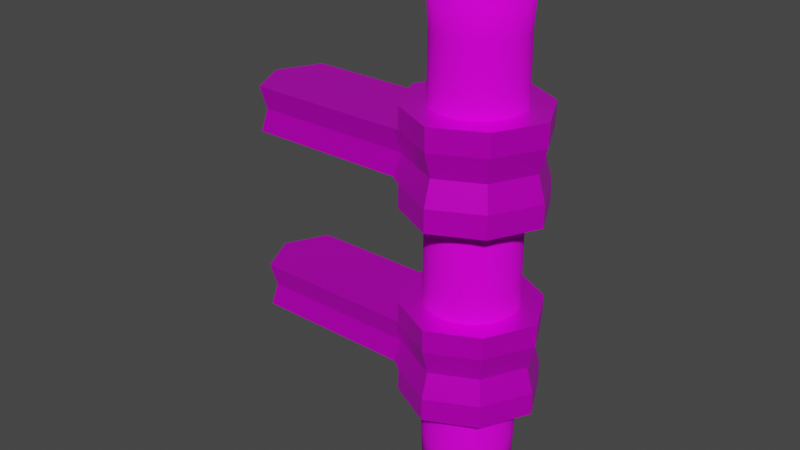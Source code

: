 # Source: torch.blend  (saved by Blender 3.4.6; exported with 4.5.12 LTS)
import bpy
from mathutils import Matrix  # noqa: F401  (used for matrix-valued properties, if any)

bpy.ops.wm.read_factory_settings(use_empty=True)
scene = bpy.context.scene
scene.name = 'Scene'

# ---- collections
col_collection = bpy.data.collections.new('Collection'); scene.collection.children.link(col_collection)

# ---- images (referenced by path relative to the original .blend; pixels are not part of the script)
import os
ASSET_DIR = os.environ.get("B2B_ASSET_DIR", "")  # directory of the original .blend (textures are referenced by path, not embedded)
HERE = os.path.dirname(os.path.abspath(__file__))  # packed textures are extracted next to this script under _unpacked/

def load_image(name, relpath, width, height, colorspace="sRGB"):
    """Load a texture the original file referenced (path relative to the .blend, or extracted next to this script)."""
    p = next((c for c in (os.path.join(HERE, relpath), os.path.join(ASSET_DIR, relpath)) if relpath and os.path.exists(c)), "")
    if p:
        img = bpy.data.images.load(p, check_existing=True)
        img.name = name
    else:  # same state as the original file: an image datablock whose file is absent (Cycles renders it pink)
        img = bpy.data.images.new(name, width, height)
        img.source = "FILE"
        img.filepath = "//" + (relpath or name)
    img.colorspace_settings.name = colorspace
    return img
img_staff_albedo_png_001 = load_image('Staff_albedo.png.001', 'Staff_albedo.png', 1024, 1024, 'sRGB')
img_topraccet_uv_png_001 = load_image('TopRaccet_uv.png.001', 'TopRaccet_uv.png', 1024, 1024, 'sRGB')

# ---- materials (node trees are filled in below, after node groups)
mat_staff = bpy.data.materials.new('Staff')
mat_staff.use_transparent_shadow = False
mat_raccet = bpy.data.materials.new('raccet')
mat_raccet.alpha_threshold = 0.0
mat_raccet.use_transparent_shadow = False
mat_raccet.line_color = (0.0, 0.0, 0.0, 1.0)

# ---- material node trees
mat_staff.use_nodes = True; mat_staff.node_tree.nodes.clear()
_N = mat_staff.node_tree.nodes; _L = mat_staff.node_tree.links
n0 = _N.new('ShaderNodeBsdfPrincipled'); n0.name = 'Principled BSDF'; n0.location = (10, 300)
n0.distribution = 'GGX'
n0.subsurface_method = 'RANDOM_WALK_SKIN'
n0.inputs[2].default_value = 1.0
n0.inputs[3].default_value = 1.45
n0.inputs[13].default_value = 0.1136
n0.inputs[27].default_value = (0.0, 0.0, 0.0, 1.0)
n0.inputs[28].default_value = 1.0
n1 = _N.new('ShaderNodeOutputMaterial'); n1.name = 'Material Output'; n1.location = (300, 300)
n2 = _N.new('ShaderNodeTexImage'); n2.name = 'Image Texture'; n2.location = (-282, 195)
n2.image = img_staff_albedo_png_001
_L.new(n0.outputs[0], n1.inputs[0])
_L.new(n2.outputs[0], n0.inputs[0])
n1.is_active_output = True
mat_raccet.use_nodes = True; mat_raccet.node_tree.nodes.clear()
_N = mat_raccet.node_tree.nodes; _L = mat_raccet.node_tree.links
n0 = _N.new('ShaderNodeOutputMaterial'); n0.name = 'Material Output'; n0.location = (300, 300)
n1 = _N.new('ShaderNodeBsdfPrincipled'); n1.name = 'Principled BSDF'; n1.location = (10, 300)
n1.distribution = 'GGX'
n1.subsurface_method = 'RANDOM_WALK_SKIN'
n1.inputs[1].default_value = 0.6045
n1.inputs[2].default_value = 0.4
n1.inputs[3].default_value = 1.45
n1.inputs[13].default_value = 0.3318
n1.inputs[27].default_value = (0.0, 0.0, 0.0, 1.0)
n1.inputs[28].default_value = 1.0
n2 = _N.new('ShaderNodeTexImage'); n2.name = 'Image Texture'; n2.location = (-334, 167)
n2.image = img_topraccet_uv_png_001
_L.new(n1.outputs[0], n0.inputs[0])
_L.new(n2.outputs[0], n1.inputs[0])
n0.is_active_output = True

# ---- world
world_world = bpy.data.worlds.new('World'); scene.world = world_world
world_world.use_nodes = True; world_world.node_tree.nodes.clear()
_N = world_world.node_tree.nodes; _L = world_world.node_tree.links
n0 = _N.new('ShaderNodeOutputWorld'); n0.name = 'World Output'; n0.location = (300, 300)
n1 = _N.new('ShaderNodeBackground'); n1.name = 'Background'; n1.location = (10, 300)
n1.inputs[0].default_value = (0.05088, 0.05088, 0.05088, 1.0)
_L.new(n1.outputs[0], n0.inputs[0])
n0.is_active_output = True
world_world.color = (0.05088, 0.05088, 0.05088)
world_world.use_sun_shadow = False
world_world.sun_shadow_jitter_overblur = 0.0

# ---- meshes
me_cylinder = bpy.data.meshes.new('Cylinder')
me_cylinder.from_pydata([(-0.5, 0.108, -0.4597), (-0.5, 0.1225, 0.9597), (-0.4789, 0.1059, -0.4597), (-0.4761, 0.1202, 0.9597), (-0.4587, 0.09978, -0.4597), (-0.4531, 0.1132, 0.9597), (-0.44, 0.0898, -0.4597), (-0.4319, 0.1019, 0.9597), (-0.4236, 0.07637, -0.4597), (-0.4134, 0.08663, 0.9597), (-0.4102, 0.06, -0.4597), (-0.3981, 0.06806, 0.9597), (-0.4002, 0.04133, -0.4597), (-0.3868, 0.04688, 0.9597), (-0.3941, 0.02107, -0.4597), (-0.3798, 0.0239, 0.9597), (-0.392, -4.721e-09, -0.4597), (-0.3775, -5.418e-09, 0.9597), (-0.3941, -0.02107, -0.4597), (-0.3798, -0.0239, 0.9597), (-0.4002, -0.04133, -0.4597), (-0.3868, -0.04688, 0.9597), (-0.4102, -0.06, -0.4597), (-0.3981, -0.06806, 0.9597), (-0.4236, -0.07637, -0.4597), (-0.4134, -0.08663, 0.9597), (-0.44, -0.0898, -0.4597), (-0.4319, -0.1019, 0.9597), (-0.4587, -0.09978, -0.4597), (-0.4531, -0.1132, 0.9597), (-0.4789, -0.1059, -0.4597), (-0.4761, -0.1202, 0.9597), (-0.5, -0.108, -0.4597), (-0.5, -0.1225, 0.9597), (-0.5211, -0.1059, -0.4597), (-0.5239, -0.1202, 0.9597), (-0.5413, -0.09978, -0.4597), (-0.5469, -0.1132, 0.9597), (-0.56, -0.0898, -0.4597), (-0.5681, -0.1019, 0.9597), (-0.5764, -0.07637, -0.4597), (-0.5866, -0.08663, 0.9597), (-0.5898, -0.06, -0.4597), (-0.6019, -0.06806, 0.9597), (-0.5998, -0.04133, -0.4597), (-0.6132, -0.04688, 0.9597), (-0.6059, -0.02107, -0.4597), (-0.6202, -0.0239, 0.9597), (-0.608, 1.288e-09, -0.4597), (-0.6225, 1.398e-09, 0.9597), (-0.6059, 0.02107, -0.4597), (-0.6202, 0.0239, 0.9597), (-0.5998, 0.04133, -0.4597), (-0.6132, 0.04688, 0.9597), (-0.5898, 0.06, -0.4597), (-0.6019, 0.06806, 0.9597), (-0.5764, 0.07637, -0.4597), (-0.5866, 0.08663, 0.9597), (-0.56, 0.0898, -0.4597), (-0.5681, 0.1019, 0.9597), (-0.5413, 0.09978, -0.4597), (-0.5469, 0.1132, 0.9597), (-0.5211, 0.1059, -0.4597), (-0.5239, 0.1202, 0.9597), (-0.5, 0.1176, 0.25), (-0.4771, 0.1154, 0.25), (-0.455, 0.1087, 0.25), (-0.4346, 0.09781, 0.25), (-0.4168, 0.08318, 0.25), (-0.4022, 0.06535, 0.25), (-0.3913, 0.04501, 0.25), (-0.3846, 0.02295, 0.25), (-0.3824, -5.087e-09, 0.25), (-0.3846, -0.02295, 0.25), (-0.3913, -0.04501, 0.25), (-0.4022, -0.06535, 0.25), (-0.4168, -0.08318, 0.25), (-0.4346, -0.09781, 0.25), (-0.455, -0.1087, 0.25), (-0.4771, -0.1154, 0.25), (-0.5, -0.1176, 0.25), (-0.5229, -0.1154, 0.25), (-0.545, -0.1087, 0.25), (-0.5654, -0.09781, 0.25), (-0.5832, -0.08318, 0.25), (-0.5978, -0.06535, 0.25), (-0.6087, -0.04501, 0.25), (-0.6154, -0.02295, 0.25), (-0.6176, 1.457e-09, 0.25), (-0.6154, 0.02295, 0.25), (-0.6087, 0.04501, 0.25), (-0.5978, 0.06535, 0.25), (-0.5832, 0.08318, 0.25), (-0.5654, 0.09781, 0.25), (-0.545, 0.1087, 0.25), (-0.5229, 0.1154, 0.25), (-0.477, 0.1158, -0.2496), (-0.4548, 0.109, -0.2496), (-0.4344, 0.09813, -0.2496), (-0.4165, 0.08346, -0.2496), (-0.4019, 0.06557, -0.2496), (-0.391, 0.04517, -0.2496), (-0.3842, 0.02303, -0.2496), (-0.382, -5.097e-09, -0.2496), (-0.3842, -0.02303, -0.2496), (-0.391, -0.04517, -0.2496), (-0.4019, -0.06557, -0.2496), (-0.4165, -0.08346, -0.2496), (-0.4344, -0.09813, -0.2496), (-0.4548, -0.109, -0.2496), (-0.477, -0.1158, -0.2496), (-0.5, -0.118, -0.2496), (-0.523, -0.1158, -0.2496), (-0.5452, -0.109, -0.2496), (-0.5656, -0.09813, -0.2496), (-0.5835, -0.08346, -0.2496), (-0.5981, -0.06557, -0.2496), (-0.609, -0.04517, -0.2496), (-0.6158, -0.02303, -0.2496), (-0.618, 1.469e-09, -0.2496), (-0.6158, 0.02303, -0.2496), (-0.609, 0.04517, -0.2496), (-0.5981, 0.06557, -0.2496), (-0.5835, 0.08346, -0.2496), (-0.5656, 0.09813, -0.2496), (-0.5452, 0.109, -0.2496), (-0.523, 0.1158, -0.2496), (-0.5, 0.118, -0.2496), (-0.5, 0.1127, 0.7936), (-0.478, 0.1105, 0.7936), (-0.4569, 0.1041, 0.7936), (-0.4374, 0.0937, 0.7936), (-0.4203, 0.07968, 0.7936), (-0.4063, 0.06261, 0.7936), (-0.3959, 0.04312, 0.7936), (-0.3895, 0.02198, 0.7936), (-0.3873, -5.125e-09, 0.7936), (-0.3895, -0.02198, 0.7936), (-0.3959, -0.04312, 0.7936), (-0.4063, -0.06261, 0.7936), (-0.4203, -0.07968, 0.7936), (-0.4374, -0.0937, 0.7936), (-0.4569, -0.1041, 0.7936), (-0.478, -0.1105, 0.7936), (-0.5, -0.1127, 0.7936), (-0.522, -0.1105, 0.7936), (-0.5431, -0.1041, 0.7936), (-0.5626, -0.0937, 0.7936), (-0.5797, -0.07968, 0.7936), (-0.5937, -0.06261, 0.7936), (-0.6041, -0.04312, 0.7936), (-0.6105, -0.02198, 0.7936), (-0.6127, 1.145e-09, 0.7936), (-0.6105, 0.02198, 0.7936), (-0.6041, 0.04312, 0.7936), (-0.5937, 0.06261, 0.7936), (-0.5797, 0.07968, 0.7936), (-0.5626, 0.0937, 0.7936), (-0.5431, 0.1041, 0.7936), (-0.522, 0.1105, 0.7936)], [], [(128, 1, 3, 129), (129, 3, 5, 130), (130, 5, 7, 131), (131, 7, 9, 132), (132, 9, 11, 133), (133, 11, 13, 134), (134, 13, 15, 135), (135, 15, 17, 136), (136, 17, 19, 137), (137, 19, 21, 138), (138, 21, 23, 139), (139, 23, 25, 140), (140, 25, 27, 141), (141, 27, 29, 142), (142, 29, 31, 143), (143, 31, 33, 144), (144, 33, 35, 145), (145, 35, 37, 146), (146, 37, 39, 147), (147, 39, 41, 148), (148, 41, 43, 149), (149, 43, 45, 150), (150, 45, 47, 151), (151, 47, 49, 152), (152, 49, 51, 153), (153, 51, 53, 154), (154, 53, 55, 155), (155, 55, 57, 156), (156, 57, 59, 157), (157, 59, 61, 158), (3, 1, 63, 61, 59, 57, 55, 53, 51, 49, 47, 45, 43, 41, 39, 37, 35, 33, 31, 29, 27, 25, 23, 21, 19, 17, 15, 13, 11, 9, 7, 5), (158, 61, 63, 159), (159, 63, 1, 128), (0, 2, 4, 6, 8, 10, 12, 14, 16, 18, 20, 22, 24, 26, 28, 30, 32, 34, 36, 38, 40, 42, 44, 46, 48, 50, 52, 54, 56, 58, 60, 62), (126, 95, 64, 127), (125, 94, 95, 126), (124, 93, 94, 125), (123, 92, 93, 124), (122, 91, 92, 123), (121, 90, 91, 122), (120, 89, 90, 121), (119, 88, 89, 120), (118, 87, 88, 119), (117, 86, 87, 118), (116, 85, 86, 117), (115, 84, 85, 116), (114, 83, 84, 115), (113, 82, 83, 114), (112, 81, 82, 113), (111, 80, 81, 112), (110, 79, 80, 111), (109, 78, 79, 110), (108, 77, 78, 109), (107, 76, 77, 108), (106, 75, 76, 107), (105, 74, 75, 106), (104, 73, 74, 105), (103, 72, 73, 104), (102, 71, 72, 103), (101, 70, 71, 102), (100, 69, 70, 101), (99, 68, 69, 100), (98, 67, 68, 99), (97, 66, 67, 98), (96, 65, 66, 97), (127, 64, 65, 96), (0, 127, 96, 2), (2, 96, 97, 4), (4, 97, 98, 6), (6, 98, 99, 8), (8, 99, 100, 10), (10, 100, 101, 12), (12, 101, 102, 14), (14, 102, 103, 16), (16, 103, 104, 18), (18, 104, 105, 20), (20, 105, 106, 22), (22, 106, 107, 24), (24, 107, 108, 26), (26, 108, 109, 28), (28, 109, 110, 30), (30, 110, 111, 32), (32, 111, 112, 34), (34, 112, 113, 36), (36, 113, 114, 38), (38, 114, 115, 40), (40, 115, 116, 42), (42, 116, 117, 44), (44, 117, 118, 46), (46, 118, 119, 48), (48, 119, 120, 50), (50, 120, 121, 52), (52, 121, 122, 54), (54, 122, 123, 56), (56, 123, 124, 58), (58, 124, 125, 60), (60, 125, 126, 62), (62, 126, 127, 0), (95, 159, 128, 64), (94, 158, 159, 95), (93, 157, 158, 94), (92, 156, 157, 93), (91, 155, 156, 92), (90, 154, 155, 91), (89, 153, 154, 90), (88, 152, 153, 89), (87, 151, 152, 88), (86, 150, 151, 87), (85, 149, 150, 86), (84, 148, 149, 85), (83, 147, 148, 84), (82, 146, 147, 83), (81, 145, 146, 82), (80, 144, 145, 81), (79, 143, 144, 80), (78, 142, 143, 79), (77, 141, 142, 78), (76, 140, 141, 77), (75, 139, 140, 76), (74, 138, 139, 75), (73, 137, 138, 74), (72, 136, 137, 73), (71, 135, 136, 72), (70, 134, 135, 71), (69, 133, 134, 70), (68, 132, 133, 69), (67, 131, 132, 68), (66, 130, 131, 67), (65, 129, 130, 66), (64, 128, 129, 65)])
me_cylinder.polygons.foreach_set('use_smooth', [True] * 130)
_uv = me_cylinder.uv_layers.new(name='UVMap')
_uv.uv.foreach_set('vector', [1.0, 0.9415, 1.0, 1.0, 0.9688, 1.0, 0.9688, 0.9415, 0.9688, 0.9415, 0.9688, 1.0, 0.9375, 1.0, 0.9375, 0.9415, 0.9375, 0.9415, 0.9375, 1.0, 0.9062, 1.0, 0.9063, 0.9415, 0.9063, 0.9415, 0.9062, 1.0, 0.875, 1.0, 0.875, 0.9415, 0.875, 0.9415, 0.875, 1.0, 0.8438, 1.0, 0.8438, 0.9415, 0.8438, 0.9415, 0.8438, 1.0, 0.8125, 1.0, 0.8125, 0.9415, 0.8125, 0.9415, 0.8125, 1.0, 0.7812, 1.0, 0.7812, 0.9415, 0.7812, 0.9415, 0.7812, 1.0, 0.75, 1.0, 0.75, 0.9415, 0.75, 0.9415, 0.75, 1.0, 0.7188, 1.0, 0.7188, 0.9415, 0.7188, 0.9415, 0.7188, 1.0, 0.6875, 1.0, 0.6875, 0.9415, 0.6875, 0.9415, 0.6875, 1.0, 0.6562, 1.0, 0.6562, 0.9415, 0.6562, 0.9415, 0.6562, 1.0, 0.625, 1.0, 0.625, 0.9415, 0.625, 0.9415, 0.625, 1.0, 0.5938, 1.0, 0.5938, 0.9415, 0.5938, 0.9415, 0.5938, 1.0, 0.5625, 1.0, 0.5625, 0.9415, 0.5625, 0.9415, 0.5625, 1.0, 0.5312, 1.0, 0.5312, 0.9415, 0.5312, 0.9415, 0.5312, 1.0, 0.5, 1.0, 0.5, 0.9415, 0.5, 0.9415, 0.5, 1.0, 0.4688, 1.0, 0.4687, 0.9415, 0.4687, 0.9415, 0.4688, 1.0, 0.4375, 1.0, 0.4375, 0.9415, 0.4375, 0.9415, 0.4375, 1.0, 0.4062, 1.0, 0.4062, 0.9415, 0.4062, 0.9415, 0.4062, 1.0, 0.375, 1.0, 0.375, 0.9415, 0.375, 0.9415, 0.375, 1.0, 0.3438, 1.0, 0.3438, 0.9415, 0.3438, 0.9415, 0.3438, 1.0, 0.3125, 1.0, 0.3125, 0.9415, 0.3125, 0.9415, 0.3125, 1.0, 0.2812, 1.0, 0.2812, 0.9415, 0.2812, 0.9415, 0.2812, 1.0, 0.25, 1.0, 0.25, 0.9415, 0.25, 0.9415, 0.25, 1.0, 0.2188, 1.0, 0.2188, 0.9415, 0.2188, 0.9415, 0.2188, 1.0, 0.1875, 1.0, 0.1875, 0.9415, 0.1875, 0.9415, 0.1875, 1.0, 0.1562, 1.0, 0.1562, 0.9415, 0.1562, 0.9415, 0.1562, 1.0, 0.125, 1.0, 0.125, 0.9415, 0.125, 0.9415, 0.125, 1.0, 0.09375, 1.0, 0.09375, 0.9415, 0.09375, 0.9415, 0.09375, 1.0, 0.0625, 1.0, 0.0625, 0.9415, 0.2968, 0.4854, 0.25, 0.49, 0.2032, 0.4854, 0.1582, 0.4717, 0.1167, 0.4496, 0.08029, 0.4197, 0.05045, 0.3833, 0.02827, 0.3418, 0.01461, 0.2968, 0.01, 0.25, 0.01461, 0.2032, 0.02827, 0.1582, 0.05045, 0.1167, 0.08029, 0.08029, 0.1167, 0.05045, 0.1582, 0.02827, 0.2032, 0.01461, 0.25, 0.01, 0.2968, 0.01461, 0.3418, 0.02827, 0.3833, 0.05045, 0.4197, 0.08029, 0.4496, 0.1167, 0.4717, 0.1582, 0.4854, 0.2032, 0.49, 0.25, 0.4854, 0.2968, 0.4717, 0.3418, 0.4496, 0.3833, 0.4197, 0.4197, 0.3833, 0.4496, 0.3418, 0.4717, 0.0625, 0.9415, 0.0625, 1.0, 0.03125, 1.0, 0.03125, 0.9415, 0.03125, 0.9415, 0.03125, 1.0, 0.0, 1.0, 0.0, 0.9415, 0.75, 0.49, 0.7968, 0.4854, 0.8418, 0.4717, 0.8833, 0.4496, 0.9197, 0.4197, 0.9496, 0.3833, 0.9717, 0.3418, 0.9854, 0.2968, 0.99, 0.25, 0.9854, 0.2032, 0.9717, 0.1582, 0.9496, 0.1167, 0.9197, 0.08029, 0.8833, 0.05045, 0.8418, 0.02827, 0.7968, 0.01461, 0.75, 0.01, 0.7032, 0.01461, 0.6582, 0.02827, 0.6167, 0.05045, 0.5803, 0.08029, 0.5504, 0.1167, 0.5283, 0.1582, 0.5146, 0.2032, 0.51, 0.25, 0.5146, 0.2968, 0.5283, 0.3418, 0.5504, 0.3833, 0.5803, 0.4197, 0.6167, 0.4496, 0.6582, 0.4717, 0.7032, 0.4854, 0.03125, 0.574, 0.03125, 0.75, 0.0, 0.75, 0.0, 0.574, 0.0625, 0.574, 0.0625, 0.75, 0.03125, 0.75, 0.03125, 0.574, 0.09375, 0.574, 0.09375, 0.75, 0.0625, 0.75, 0.0625, 0.574, 0.125, 0.574, 0.125, 0.75, 0.09375, 0.75, 0.09375, 0.574, 0.1562, 0.574, 0.1562, 0.75, 0.125, 0.75, 0.125, 0.574, 0.1875, 0.574, 0.1875, 0.75, 0.1562, 0.75, 0.1562, 0.574, 0.2188, 0.574, 0.2188, 0.75, 0.1875, 0.75, 0.1875, 0.574, 0.25, 0.574, 0.25, 0.75, 0.2188, 0.75, 0.2188, 0.574, 0.2812, 0.574, 0.2812, 0.75, 0.25, 0.75, 0.25, 0.574, 0.3125, 0.574, 0.3125, 0.75, 0.2812, 0.75, 0.2812, 0.574, 0.3438, 0.574, 0.3438, 0.75, 0.3125, 0.75, 0.3125, 0.574, 0.375, 0.574, 0.375, 0.75, 0.3438, 0.75, 0.3438, 0.574, 0.4062, 0.574, 0.4062, 0.75, 0.375, 0.75, 0.375, 0.574, 0.4375, 0.574, 0.4375, 0.75, 0.4062, 0.75, 0.4062, 0.574, 0.4688, 0.574, 0.4688, 0.75, 0.4375, 0.75, 0.4375, 0.574, 0.5, 0.574, 0.5, 0.75, 0.4688, 0.75, 0.4688, 0.574, 0.5312, 0.574, 0.5312, 0.75, 0.5, 0.75, 0.5, 0.574, 0.5625, 0.574, 0.5625, 0.75, 0.5312, 0.75, 0.5312, 0.574, 0.5938, 0.574, 0.5938, 0.75, 0.5625, 0.75, 0.5625, 0.574, 0.625, 0.574, 0.625, 0.75, 0.5938, 0.75, 0.5938, 0.574, 0.6562, 0.574, 0.6562, 0.75, 0.625, 0.75, 0.625, 0.574, 0.6875, 0.574, 0.6875, 0.75, 0.6562, 0.75, 0.6562, 0.574, 0.7188, 0.574, 0.7188, 0.75, 0.6875, 0.75, 0.6875, 0.574, 0.75, 0.574, 0.75, 0.75, 0.7188, 0.75, 0.7188, 0.574, 0.7812, 0.574, 0.7812, 0.75, 0.75, 0.75, 0.75, 0.574, 0.8125, 0.574, 0.8125, 0.75, 0.7812, 0.75, 0.7812, 0.574, 0.8438, 0.574, 0.8438, 0.75, 0.8125, 0.75, 0.8125, 0.574, 0.875, 0.574, 0.875, 0.75, 0.8438, 0.75, 0.8438, 0.574, 0.9062, 0.574, 0.9062, 0.75, 0.875, 0.75, 0.875, 0.574, 0.9375, 0.574, 0.9375, 0.75, 0.9062, 0.75, 0.9062, 0.574, 0.9688, 0.574, 0.9688, 0.75, 0.9375, 0.75, 0.9375, 0.574, 1.0, 0.574, 1.0, 0.75, 0.9688, 0.75, 0.9688, 0.574, 1.0, 0.5, 1.0, 0.574, 0.9688, 0.574, 0.9688, 0.5, 0.9688, 0.5, 0.9688, 0.574, 0.9375, 0.574, 0.9375, 0.5, 0.9375, 0.5, 0.9375, 0.574, 0.9062, 0.574, 0.9062, 0.5, 0.9062, 0.5, 0.9062, 0.574, 0.875, 0.574, 0.875, 0.5, 0.875, 0.5, 0.875, 0.574, 0.8438, 0.574, 0.8438, 0.5, 0.8438, 0.5, 0.8438, 0.574, 0.8125, 0.574, 0.8125, 0.5, 0.8125, 0.5, 0.8125, 0.574, 0.7812, 0.574, 0.7812, 0.5, 0.7812, 0.5, 0.7812, 0.574, 0.75, 0.574, 0.75, 0.5, 0.75, 0.5, 0.75, 0.574, 0.7188, 0.574, 0.7188, 0.5, 0.7188, 0.5, 0.7188, 0.574, 0.6875, 0.574, 0.6875, 0.5, 0.6875, 0.5, 0.6875, 0.574, 0.6562, 0.574, 0.6562, 0.5, 0.6562, 0.5, 0.6562, 0.574, 0.625, 0.574, 0.625, 0.5, 0.625, 0.5, 0.625, 0.574, 0.5938, 0.574, 0.5938, 0.5, 0.5938, 0.5, 0.5938, 0.574, 0.5625, 0.574, 0.5625, 0.5, 0.5625, 0.5, 0.5625, 0.574, 0.5312, 0.574, 0.5312, 0.5, 0.5312, 0.5, 0.5312, 0.574, 0.5, 0.574, 0.5, 0.5, 0.5, 0.5, 0.5, 0.574, 0.4688, 0.574, 0.4688, 0.5, 0.4688, 0.5, 0.4688, 0.574, 0.4375, 0.574, 0.4375, 0.5, 0.4375, 0.5, 0.4375, 0.574, 0.4062, 0.574, 0.4062, 0.5, 0.4062, 0.5, 0.4062, 0.574, 0.375, 0.574, 0.375, 0.5, 0.375, 0.5, 0.375, 0.574, 0.3438, 0.574, 0.3438, 0.5, 0.3438, 0.5, 0.3438, 0.574, 0.3125, 0.574, 0.3125, 0.5, 0.3125, 0.5, 0.3125, 0.574, 0.2812, 0.574, 0.2812, 0.5, 0.2812, 0.5, 0.2812, 0.574, 0.25, 0.574, 0.25, 0.5, 0.25, 0.5, 0.25, 0.574, 0.2188, 0.574, 0.2188, 0.5, 0.2188, 0.5, 0.2188, 0.574, 0.1875, 0.574, 0.1875, 0.5, 0.1875, 0.5, 0.1875, 0.574, 0.1562, 0.574, 0.1562, 0.5, 0.1562, 0.5, 0.1562, 0.574, 0.125, 0.574, 0.125, 0.5, 0.125, 0.5, 0.125, 0.574, 0.09375, 0.574, 0.09375, 0.5, 0.09375, 0.5, 0.09375, 0.574, 0.0625, 0.574, 0.0625, 0.5, 0.0625, 0.5, 0.0625, 0.574, 0.03125, 0.574, 0.03125, 0.5, 0.03125, 0.5, 0.03125, 0.574, 0.0, 0.574, 0.0, 0.5, 0.03125, 0.75, 0.03125, 0.9415, 0.0, 0.9415, 0.0, 0.75, 0.0625, 0.75, 0.0625, 0.9415, 0.03125, 0.9415, 0.03125, 0.75, 0.09375, 0.75, 0.09375, 0.9415, 0.0625, 0.9415, 0.0625, 0.75, 0.125, 0.75, 0.125, 0.9415, 0.09375, 0.9415, 0.09375, 0.75, 0.1562, 0.75, 0.1562, 0.9415, 0.125, 0.9415, 0.125, 0.75, 0.1875, 0.75, 0.1875, 0.9415, 0.1562, 0.9415, 0.1562, 0.75, 0.2188, 0.75, 0.2188, 0.9415, 0.1875, 0.9415, 0.1875, 0.75, 0.25, 0.75, 0.25, 0.9415, 0.2188, 0.9415, 0.2188, 0.75, 0.2812, 0.75, 0.2812, 0.9415, 0.25, 0.9415, 0.25, 0.75, 0.3125, 0.75, 0.3125, 0.9415, 0.2812, 0.9415, 0.2812, 0.75, 0.3438, 0.75, 0.3438, 0.9415, 0.3125, 0.9415, 0.3125, 0.75, 0.375, 0.75, 0.375, 0.9415, 0.3438, 0.9415, 0.3438, 0.75, 0.4062, 0.75, 0.4062, 0.9415, 0.375, 0.9415, 0.375, 0.75, 0.4375, 0.75, 0.4375, 0.9415, 0.4062, 0.9415, 0.4062, 0.75, 0.4688, 0.75, 0.4687, 0.9415, 0.4375, 0.9415, 0.4375, 0.75, 0.5, 0.75, 0.5, 0.9415, 0.4687, 0.9415, 0.4688, 0.75, 0.5312, 0.75, 0.5312, 0.9415, 0.5, 0.9415, 0.5, 0.75, 0.5625, 0.75, 0.5625, 0.9415, 0.5312, 0.9415, 0.5312, 0.75, 0.5938, 0.75, 0.5938, 0.9415, 0.5625, 0.9415, 0.5625, 0.75, 0.625, 0.75, 0.625, 0.9415, 0.5938, 0.9415, 0.5938, 0.75, 0.6562, 0.75, 0.6562, 0.9415, 0.625, 0.9415, 0.625, 0.75, 0.6875, 0.75, 0.6875, 0.9415, 0.6562, 0.9415, 0.6562, 0.75, 0.7188, 0.75, 0.7188, 0.9415, 0.6875, 0.9415, 0.6875, 0.75, 0.75, 0.75, 0.75, 0.9415, 0.7188, 0.9415, 0.7188, 0.75, 0.7812, 0.75, 0.7812, 0.9415, 0.75, 0.9415, 0.75, 0.75, 0.8125, 0.75, 0.8125, 0.9415, 0.7812, 0.9415, 0.7812, 0.75, 0.8438, 0.75, 0.8438, 0.9415, 0.8125, 0.9415, 0.8125, 0.75, 0.875, 0.75, 0.875, 0.9415, 0.8438, 0.9415, 0.8438, 0.75, 0.9062, 0.75, 0.9063, 0.9415, 0.875, 0.9415, 0.875, 0.75, 0.9375, 0.75, 0.9375, 0.9415, 0.9063, 0.9415, 0.9062, 0.75, 0.9688, 0.75, 0.9688, 0.9415, 0.9375, 0.9415, 0.9375, 0.75, 1.0, 0.75, 1.0, 0.9415, 0.9688, 0.9415, 0.9688, 0.75])
me_cylinder.materials.append(mat_staff)
me_cylinder.update()
me_cube_003 = bpy.data.meshes.new('Cube.003')
me_cube_003.from_pydata([(-0.375, 0.125, 0.625), (-0.375, 0.125, 0.375), (-0.375, -0.125, 0.625), (-0.375, -0.125, 0.375), (-0.625, 0.125, 0.625), (-0.625, 0.125, 0.375), (-0.625, -0.125, 0.625), (-0.625, -0.125, 0.375), (-0.6875, 0.0, 0.375), (-0.3125, 0.0, 0.625), (-0.6875, 0.0, 0.625), (-0.3125, 0.0, 0.375), (-0.5, 0.1875, 0.375), (-0.5, -0.1875, 0.625), (-0.5, -0.1875, 0.375), (-0.5, 0.1875, 0.625), (-0.5, 0.0, 0.375), (-0.5, 0.0, 0.625), (-0.3883, 0.1117, 0.5), (-0.6117, -0.1117, 0.5), (-0.3883, -0.1117, 0.5), (-0.6117, 0.1117, 0.5), (-0.3324, 0.0, 0.5), (-1.077, -0.1116, 0.4411), (-0.5, 0.1676, 0.5), (-0.5, -0.1676, 0.5), (-0.6243, -0.1243, 0.5657), (-0.3757, 0.1243, 0.5657), (-0.3757, -0.1243, 0.5657), (-0.6243, 0.1243, 0.5657), (-0.3135, 0.0, 0.5657), (-0.6865, 0.0, 0.5657), (-0.5, 0.1865, 0.5657), (-0.5, -0.1865, 0.5657), (-0.3757, 0.1243, 0.4343), (-0.3757, -0.1243, 0.4343), (-0.6243, 0.1243, 0.4343), (-0.3135, 0.0, 0.4343), (-0.6865, 0.0, 0.4343), (-0.5, 0.1865, 0.4343), (-0.5, -0.1865, 0.4343), (-0.6243, -0.1243, 0.4343), (-0.6494, -0.1116, 0.4411), (-0.6381, -0.1003, 0.5), (-0.6494, 0.1116, 0.5589), (-0.6381, 0.1003, 0.5), (-0.7052, 0.0, 0.5589), (-0.6494, -0.1116, 0.5589), (-0.6494, 0.1116, 0.4411), (-0.7052, 0.0, 0.4411), (-1.065, -0.1003, 0.5), (-1.077, 0.1116, 0.5589), (-1.065, 0.1003, 0.5), (-1.133, 0.0, 0.5589), (-1.116, 0.0, 0.5), (-1.077, -0.1116, 0.5589), (-1.077, 0.1116, 0.4411), (-1.133, 0.0, 0.4411)], [], [(17, 10, 6, 13), (33, 13, 6, 26), (31, 10, 4, 29), (16, 11, 3, 14), (30, 9, 2, 28), (32, 15, 0, 27), (27, 0, 9, 30), (12, 1, 11, 16), (26, 6, 10, 31), (15, 4, 10, 17), (0, 15, 17, 9), (5, 12, 16, 8), (29, 4, 15, 32), (8, 16, 14, 7), (28, 2, 13, 33), (9, 17, 13, 2), (35, 20, 25, 40), (36, 21, 24, 39), (19, 26, 47, 43), (34, 18, 22, 37), (39, 24, 18, 34), (37, 22, 20, 35), (26, 31, 46, 47), (40, 25, 19, 41), (20, 28, 33, 25), (21, 29, 32, 24), (31, 29, 44, 46), (18, 27, 30, 22), (24, 32, 27, 18), (22, 30, 28, 20), (36, 38, 49, 48), (25, 33, 26, 19), (14, 40, 41, 7), (8, 38, 36, 5), (11, 37, 35, 3), (12, 39, 34, 1), (1, 34, 37, 11), (7, 41, 38, 8), (5, 36, 39, 12), (3, 35, 40, 14), (43, 47, 55, 50), (46, 44, 51, 53), (42, 43, 50, 23), (49, 42, 23, 57), (29, 21, 45, 44), (38, 41, 42, 49), (21, 36, 48, 45), (41, 19, 43, 42), (23, 50, 54, 57), (57, 54, 52, 56), (50, 55, 53, 54), (54, 53, 51, 52), (44, 45, 52, 51), (48, 49, 57, 56), (45, 48, 56, 52), (47, 46, 53, 55)])
_uv = me_cube_003.uv_layers.new(name='UVMap')
_uv.uv.foreach_set('vector', [0.6991, 0.1762, 0.5235, 0.08813, 0.641, 0.0, 0.7876, 2.98e-08, 0.8128, 0.7053, 0.8752, 0.705, 0.8752, 0.8508, 0.8128, 0.8504, 0.8752, 0.5296, 0.9376, 0.5291, 0.9376, 0.6761, 0.8752, 0.6758, 0.6991, 0.5287, 0.5235, 0.4406, 0.641, 0.3525, 0.7876, 0.3525, 0.8752, 0.265, 0.9376, 0.2646, 0.9376, 0.4115, 0.8752, 0.4112, 0.9376, 0.4995, 1.0, 0.4992, 1.0, 0.6444, 0.9376, 0.644, 0.9376, 0.644, 1.0, 0.6444, 1.0, 0.7472, 0.9376, 0.7462, 0.6107, 0.705, 0.5231, 0.5875, 0.5235, 0.4406, 0.6991, 0.5287, 0.8128, 0.8504, 0.8752, 0.8508, 0.8752, 0.9561, 0.8128, 0.9552, 0.6107, 0.3525, 0.5231, 0.235, 0.5235, 0.08813, 0.6991, 0.1762, 0.7572, 0.3525, 0.6107, 0.3525, 0.6991, 0.1762, 0.8747, 0.2644, 0.7572, 0.705, 0.6107, 0.705, 0.6991, 0.5287, 0.8747, 0.6169, 0.8752, 0.6758, 0.9376, 0.6761, 0.9376, 0.7937, 0.8752, 0.7928, 0.8747, 0.6169, 0.6991, 0.5287, 0.7876, 0.3525, 0.8752, 0.47, 0.8752, 0.4112, 0.9376, 0.4115, 0.9376, 0.5291, 0.8752, 0.5282, 0.8747, 0.2644, 0.6991, 0.1762, 0.7876, 2.98e-08, 0.8752, 0.1175, 0.4002, 0.6502, 0.3311, 0.6561, 0.3311, 0.551, 0.4002, 0.5332, 0.5172, 0.5332, 0.5231, 0.6023, 0.418, 0.6023, 0.4002, 0.5332, 0.06905, 0.5332, 0.1381, 0.5414, 0.131, 0.5706, 0.06905, 0.5633, 0.6612, 0.8072, 0.5921, 0.8158, 0.5921, 0.7239, 0.6612, 0.705, 0.6612, 0.9517, 0.5921, 0.9456, 0.5921, 0.8158, 0.6612, 0.8072, 0.4002, 0.7964, 0.3311, 0.7875, 0.3311, 0.6561, 0.4002, 0.6502, 0.5231, 0.5332, 0.3923, 0.4681, 0.3923, 0.4479, 0.5097, 0.5064, 0.7993, 0.85, 0.7302, 0.8435, 0.7302, 0.7131, 0.7993, 0.705, 0.3311, 0.6561, 0.2621, 0.6502, 0.2621, 0.5332, 0.3311, 0.551, 0.5231, 0.6023, 0.5172, 0.6713, 0.4002, 0.6713, 0.418, 0.6023, 0.3923, 0.4681, 0.2615, 0.5332, 0.2749, 0.5064, 0.3923, 0.4479, 0.5921, 0.8158, 0.5231, 0.8072, 0.5231, 0.705, 0.5921, 0.7239, 0.5921, 0.9456, 0.5231, 0.9517, 0.5231, 0.8072, 0.5921, 0.8158, 0.3311, 0.7875, 0.2621, 0.7964, 0.2621, 0.6502, 0.3311, 0.6561, 0.2615, 0.5332, 0.1308, 0.4681, 0.1308, 0.4479, 0.2482, 0.5064, 0.7302, 0.8435, 0.6612, 0.85, 0.6612, 0.705, 0.7302, 0.7131, 0.9376, 0.0, 1.0, 0.0003416, 1.0, 0.1454, 0.9376, 0.1458, 0.9376, 0.2646, 0.8752, 0.2641, 0.8752, 0.1179, 0.9376, 0.1176, 0.4002, 0.6713, 0.4626, 0.6718, 0.4626, 0.818, 0.4002, 0.8183, 0.9376, 0.2511, 1.0, 0.2515, 1.0, 0.396, 0.9376, 0.3964, 0.9376, 0.3964, 1.0, 0.396, 1.0, 0.4982, 0.9376, 0.4992, 0.9376, 0.1458, 1.0, 0.1454, 1.0, 0.2502, 0.9376, 0.2511, 0.9376, 0.1176, 0.8752, 0.1179, 0.8752, 0.0009276, 0.9376, 0.0, 0.4002, 0.8183, 0.4626, 0.818, 0.4626, 0.9349, 0.4002, 0.9359, 0.06905, 0.5633, 0.131, 0.5706, 0.131, 0.9951, 0.06905, 0.9877, 0.3923, 0.4479, 0.2749, 0.5064, 0.2749, 0.05848, 0.3923, 0.0, 0.007068, 0.5706, 0.06905, 0.5633, 0.06905, 0.9877, 0.007068, 0.9951, 0.1308, 0.4479, 0.01339, 0.5064, 0.01339, 0.05848, 0.1308, 0.0, 0.4917, 0.6713, 0.4857, 0.7403, 0.4626, 0.7403, 0.4679, 0.6784, 0.1308, 0.4681, 0.0, 0.5332, 0.01339, 0.5064, 0.1308, 0.4479, 0.4857, 0.7403, 0.4917, 0.8094, 0.4679, 0.8023, 0.4626, 0.7403, 0.0, 0.5414, 0.06905, 0.5332, 0.06905, 0.5633, 0.007068, 0.5706, 0.7553, 0.85, 0.7626, 0.912, 0.678, 0.912, 0.6612, 0.85, 0.386, 0.9276, 0.324, 0.9196, 0.324, 0.8017, 0.386, 0.7964, 0.7626, 0.912, 0.7553, 0.974, 0.6612, 0.974, 0.678, 0.912, 0.324, 0.9196, 0.2621, 0.9276, 0.2621, 0.7964, 0.324, 0.8017, 0.1381, 0.5482, 0.2001, 0.5332, 0.2001, 0.9612, 0.1381, 0.9762, 0.2482, 0.5064, 0.1308, 0.4479, 0.1308, 0.0, 0.2482, 0.05848, 0.2001, 0.5332, 0.2621, 0.5482, 0.2621, 0.9762, 0.2001, 0.9612, 0.5097, 0.5064, 0.3923, 0.4479, 0.3923, 0.0, 0.5097, 0.05848])
me_cube_003.materials.append(mat_raccet)
me_cube_003.use_mirror_vertex_groups = False
me_cube_003.update()
me_cube_004 = bpy.data.meshes.new('Cube.004')
me_cube_004.from_pydata([(-0.375, 0.125, 0.125), (-0.375, 0.125, -0.125), (-0.375, -0.125, 0.125), (-0.375, -0.125, -0.125), (-0.625, 0.125, 0.125), (-0.625, 0.125, -0.125), (-0.625, -0.125, 0.125), (-0.625, -0.125, -0.125), (-0.6875, 0.0, -0.125), (-0.3125, 0.0, 0.125), (-0.6875, 0.0, 0.125), (-0.3125, 0.0, -0.125), (-0.5, 0.1875, -0.125), (-0.5, -0.1875, 0.125), (-0.5, -0.1875, -0.125), (-0.5, 0.1875, 0.125), (-0.5, 0.0, -0.125), (-0.5, 0.0, 0.125), (-0.3883, 0.1117, 0.0), (-0.6117, -0.1117, 0.0), (-0.3883, -0.1117, 0.0), (-0.6117, 0.1117, 0.0), (-0.3324, 0.0, 0.0), (-1.077, -0.1116, -0.05893), (-0.5, 0.1676, 0.0), (-0.5, -0.1676, 0.0), (-0.6243, -0.1243, 0.06565), (-0.3757, 0.1243, 0.06565), (-0.3757, -0.1243, 0.06565), (-0.6243, 0.1243, 0.06565), (-0.3135, 0.0, 0.06565), (-0.6865, 0.0, 0.06565), (-0.5, 0.1865, 0.06565), (-0.5, -0.1865, 0.06565), (-0.3757, 0.1243, -0.06565), (-0.3757, -0.1243, -0.06565), (-0.6243, 0.1243, -0.06565), (-0.3135, 0.0, -0.06565), (-0.6865, 0.0, -0.06565), (-0.5, 0.1865, -0.06565), (-0.5, -0.1865, -0.06565), (-0.6243, -0.1243, -0.06565), (-0.6494, -0.1116, -0.05893), (-0.6381, -0.1003, 0.0), (-0.6494, 0.1116, 0.05893), (-0.6381, 0.1003, 0.0), (-0.7052, 0.0, 0.05893), (-0.6494, -0.1116, 0.05893), (-0.6494, 0.1116, -0.05893), (-0.7052, 0.0, -0.05893), (-1.065, -0.1003, 0.0), (-1.077, 0.1116, 0.05893), (-1.065, 0.1003, 0.0), (-1.133, 0.0, 0.05893), (-1.116, 0.0, 0.0), (-1.077, -0.1116, 0.05893), (-1.077, 0.1116, -0.05893), (-1.133, 0.0, -0.05893)], [], [(17, 10, 6, 13), (33, 13, 6, 26), (31, 10, 4, 29), (16, 11, 3, 14), (30, 9, 2, 28), (32, 15, 0, 27), (27, 0, 9, 30), (12, 1, 11, 16), (26, 6, 10, 31), (15, 4, 10, 17), (0, 15, 17, 9), (5, 12, 16, 8), (29, 4, 15, 32), (8, 16, 14, 7), (28, 2, 13, 33), (9, 17, 13, 2), (35, 20, 25, 40), (36, 21, 24, 39), (19, 26, 47, 43), (34, 18, 22, 37), (39, 24, 18, 34), (37, 22, 20, 35), (26, 31, 46, 47), (40, 25, 19, 41), (20, 28, 33, 25), (21, 29, 32, 24), (31, 29, 44, 46), (18, 27, 30, 22), (24, 32, 27, 18), (22, 30, 28, 20), (36, 38, 49, 48), (25, 33, 26, 19), (14, 40, 41, 7), (8, 38, 36, 5), (11, 37, 35, 3), (12, 39, 34, 1), (1, 34, 37, 11), (7, 41, 38, 8), (5, 36, 39, 12), (3, 35, 40, 14), (43, 47, 55, 50), (46, 44, 51, 53), (42, 43, 50, 23), (49, 42, 23, 57), (29, 21, 45, 44), (38, 41, 42, 49), (21, 36, 48, 45), (41, 19, 43, 42), (23, 50, 54, 57), (57, 54, 52, 56), (50, 55, 53, 54), (54, 53, 51, 52), (44, 45, 52, 51), (48, 49, 57, 56), (45, 48, 56, 52), (47, 46, 53, 55)])
_uv = me_cube_004.uv_layers.new(name='UVMap')
_uv.uv.foreach_set('vector', [0.6991, 0.1762, 0.5235, 0.08813, 0.641, 0.0, 0.7876, 2.98e-08, 0.8128, 0.7053, 0.8752, 0.705, 0.8752, 0.8508, 0.8128, 0.8504, 0.8752, 0.5296, 0.9376, 0.5291, 0.9376, 0.6761, 0.8752, 0.6758, 0.6991, 0.5287, 0.5235, 0.4406, 0.641, 0.3525, 0.7876, 0.3525, 0.8752, 0.265, 0.9376, 0.2646, 0.9376, 0.4115, 0.8752, 0.4112, 0.9376, 0.4995, 1.0, 0.4992, 1.0, 0.6444, 0.9376, 0.644, 0.9376, 0.644, 1.0, 0.6444, 1.0, 0.7472, 0.9376, 0.7462, 0.6107, 0.705, 0.5231, 0.5875, 0.5235, 0.4406, 0.6991, 0.5287, 0.8128, 0.8504, 0.8752, 0.8508, 0.8752, 0.9561, 0.8128, 0.9552, 0.6107, 0.3525, 0.5231, 0.235, 0.5235, 0.08813, 0.6991, 0.1762, 0.7572, 0.3525, 0.6107, 0.3525, 0.6991, 0.1762, 0.8747, 0.2644, 0.7572, 0.705, 0.6107, 0.705, 0.6991, 0.5287, 0.8747, 0.6169, 0.8752, 0.6758, 0.9376, 0.6761, 0.9376, 0.7937, 0.8752, 0.7928, 0.8747, 0.6169, 0.6991, 0.5287, 0.7876, 0.3525, 0.8752, 0.47, 0.8752, 0.4112, 0.9376, 0.4115, 0.9376, 0.5291, 0.8752, 0.5282, 0.8747, 0.2644, 0.6991, 0.1762, 0.7876, 2.98e-08, 0.8752, 0.1175, 0.4002, 0.6502, 0.3311, 0.6561, 0.3311, 0.551, 0.4002, 0.5332, 0.5172, 0.5332, 0.5231, 0.6023, 0.418, 0.6023, 0.4002, 0.5332, 0.06905, 0.5332, 0.1381, 0.5414, 0.131, 0.5706, 0.06905, 0.5633, 0.6612, 0.8072, 0.5921, 0.8158, 0.5921, 0.7239, 0.6612, 0.705, 0.6612, 0.9517, 0.5921, 0.9456, 0.5921, 0.8158, 0.6612, 0.8072, 0.4002, 0.7964, 0.3311, 0.7875, 0.3311, 0.6561, 0.4002, 0.6502, 0.5231, 0.5332, 0.3923, 0.4681, 0.3923, 0.4479, 0.5097, 0.5064, 0.7993, 0.85, 0.7302, 0.8435, 0.7302, 0.7131, 0.7993, 0.705, 0.3311, 0.6561, 0.2621, 0.6502, 0.2621, 0.5332, 0.3311, 0.551, 0.5231, 0.6023, 0.5172, 0.6713, 0.4002, 0.6713, 0.418, 0.6023, 0.3923, 0.4681, 0.2615, 0.5332, 0.2749, 0.5064, 0.3923, 0.4479, 0.5921, 0.8158, 0.5231, 0.8072, 0.5231, 0.705, 0.5921, 0.7239, 0.5921, 0.9456, 0.5231, 0.9517, 0.5231, 0.8072, 0.5921, 0.8158, 0.3311, 0.7875, 0.2621, 0.7964, 0.2621, 0.6502, 0.3311, 0.6561, 0.2615, 0.5332, 0.1308, 0.4681, 0.1308, 0.4479, 0.2482, 0.5064, 0.7302, 0.8435, 0.6612, 0.85, 0.6612, 0.705, 0.7302, 0.7131, 0.9376, 0.0, 1.0, 0.0003416, 1.0, 0.1454, 0.9376, 0.1458, 0.9376, 0.2646, 0.8752, 0.2641, 0.8752, 0.1179, 0.9376, 0.1176, 0.4002, 0.6713, 0.4626, 0.6718, 0.4626, 0.818, 0.4002, 0.8183, 0.9376, 0.2511, 1.0, 0.2515, 1.0, 0.396, 0.9376, 0.3964, 0.9376, 0.3964, 1.0, 0.396, 1.0, 0.4982, 0.9376, 0.4992, 0.9376, 0.1458, 1.0, 0.1454, 1.0, 0.2502, 0.9376, 0.2511, 0.9376, 0.1176, 0.8752, 0.1179, 0.8752, 0.0009276, 0.9376, 0.0, 0.4002, 0.8183, 0.4626, 0.818, 0.4626, 0.9349, 0.4002, 0.9359, 0.06905, 0.5633, 0.131, 0.5706, 0.131, 0.9951, 0.06905, 0.9877, 0.3923, 0.4479, 0.2749, 0.5064, 0.2749, 0.05848, 0.3923, 0.0, 0.007068, 0.5706, 0.06905, 0.5633, 0.06905, 0.9877, 0.007068, 0.9951, 0.1308, 0.4479, 0.01339, 0.5064, 0.01339, 0.05848, 0.1308, 0.0, 0.4917, 0.6713, 0.4857, 0.7403, 0.4626, 0.7403, 0.4679, 0.6784, 0.1308, 0.4681, 0.0, 0.5332, 0.01339, 0.5064, 0.1308, 0.4479, 0.4857, 0.7403, 0.4917, 0.8094, 0.4679, 0.8023, 0.4626, 0.7403, 0.0, 0.5414, 0.06905, 0.5332, 0.06905, 0.5633, 0.007068, 0.5706, 0.7553, 0.85, 0.7626, 0.912, 0.678, 0.912, 0.6612, 0.85, 0.386, 0.9276, 0.324, 0.9196, 0.324, 0.8017, 0.386, 0.7964, 0.7626, 0.912, 0.7553, 0.974, 0.6612, 0.974, 0.678, 0.912, 0.324, 0.9196, 0.2621, 0.9276, 0.2621, 0.7964, 0.324, 0.8017, 0.1381, 0.5482, 0.2001, 0.5332, 0.2001, 0.9612, 0.1381, 0.9762, 0.2482, 0.5064, 0.1308, 0.4479, 0.1308, 0.0, 0.2482, 0.05848, 0.2001, 0.5332, 0.2621, 0.5482, 0.2621, 0.9762, 0.2001, 0.9612, 0.5097, 0.5064, 0.3923, 0.4479, 0.3923, 0.0, 0.5097, 0.05848])
me_cube_004.materials.append(mat_raccet)
me_cube_004.use_mirror_vertex_groups = False
me_cube_004.update()

# ---- objects
ob_torchmain = bpy.data.objects.new('TorchMain', me_cylinder)
ob_topraccet = bpy.data.objects.new('TopRaccet', me_cube_003)
ob_topraccet_001 = bpy.data.objects.new('TopRaccet.001', me_cube_004)

# ---- transforms, parenting, visibility, modifiers, constraints
ob_torchmain.location = (0.0, 0.0, 0.0)
ob_topraccet.location = (0.0, 0.0, 0.0)
ob_topraccet.lock_rotations_4d = False
ob_topraccet.empty_display_type = 'ARROWS'
ob_topraccet.lineart.crease_threshold = 0.0
ob_topraccet_001.location = (0.0, 0.0, 0.0)
ob_topraccet_001.lock_rotations_4d = False
ob_topraccet_001.empty_display_type = 'ARROWS'
ob_topraccet_001.lineart.crease_threshold = 0.0

# ---- collection membership
col_collection.objects.link(ob_torchmain)
col_collection.objects.link(ob_topraccet)
col_collection.objects.link(ob_topraccet_001)

# ---- scene / render settings (as saved in the file)
scene.frame_start = 1; scene.frame_end = 250; scene.frame_set(1)
scene.render.engine = 'BLENDER_EEVEE_NEXT'
scene.cycles.sampling_pattern = 'TABULATED_SOBOL'
scene.cycles.use_light_tree = False
scene.view_settings.view_transform = 'Filmic'
bpy.context.view_layer.update()

# ---- added for rendering (the .blend has no active camera and no usable light): camera, sun
cam_auto = bpy.data.cameras.new('AutoCamera')
cam_auto.lens = 50.0
cam_auto.sensor_width = 36.0
cam_auto.clip_end = 1000.0
ob_auto_camera = bpy.data.objects.new('AutoCamera', cam_auto)
scene.collection.objects.link(ob_auto_camera)
ob_auto_camera.location = (0.833349, -1.86707, 1.49471)
ob_auto_camera.rotation_euler = (1.09748, -7.21219e-08, 0.694738)
scene.camera = ob_auto_camera
light_auto_sun = bpy.data.lights.new('AutoSun', 'SUN')
light_auto_sun.energy = 3.0
light_auto_sun.angle = 0.0523599
ob_auto_sun = bpy.data.objects.new('AutoSun', light_auto_sun)
scene.collection.objects.link(ob_auto_sun)
ob_auto_sun.rotation_euler = (0.872665, 0.174533, 0.523599)
bpy.context.view_layer.update()
